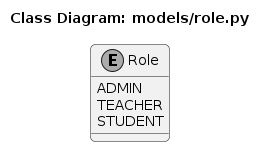

The diagram above was rendered by PlantUML. Its source (embedded in the PNG):
@startuml
title "Class Diagram: models/role.py"

skinparam monochrome true
skinparam roundcorner 10
skinparam shadowing false

' Định nghĩa Enum Role
enum Role {
    ADMIN
    TEACHER
    STUDENT
}
@enduml